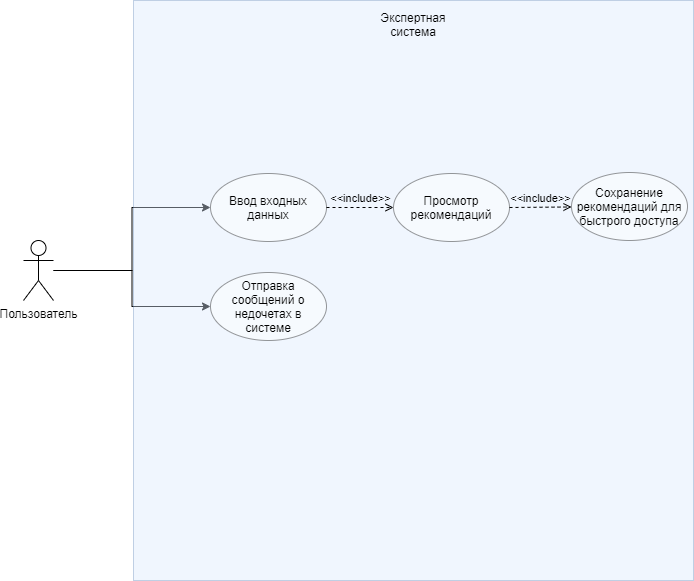

The diagram above was exported from draw.io. Its source (the exported page's mxGraphModel, read from the mxfile embedded in the PNG):
<mxGraphModel dx="1089" dy="708" grid="0" gridSize="10" guides="1" tooltips="1" connect="1" arrows="1" fold="1" page="1" pageScale="1" pageWidth="827" pageHeight="1169" math="0" shadow="0">
  <root>
    <mxCell id="0" />
    <mxCell id="1" parent="0" />
    <mxCell id="1MeQwoVF_fi-umi0X0UL-9" style="edgeStyle=orthogonalEdgeStyle;rounded=0;orthogonalLoop=1;jettySize=auto;html=1;" parent="1" source="1MeQwoVF_fi-umi0X0UL-1" target="1MeQwoVF_fi-umi0X0UL-8" edge="1">
      <mxGeometry relative="1" as="geometry" />
    </mxCell>
    <mxCell id="1MeQwoVF_fi-umi0X0UL-13" style="edgeStyle=orthogonalEdgeStyle;rounded=0;orthogonalLoop=1;jettySize=auto;html=1;" parent="1" source="1MeQwoVF_fi-umi0X0UL-1" target="1MeQwoVF_fi-umi0X0UL-12" edge="1">
      <mxGeometry relative="1" as="geometry" />
    </mxCell>
    <mxCell id="1MeQwoVF_fi-umi0X0UL-1" value="Пользователь" style="shape=umlActor;verticalLabelPosition=bottom;verticalAlign=top;html=1;outlineConnect=0;" parent="1" vertex="1">
      <mxGeometry x="100" y="320" width="30" height="60" as="geometry" />
    </mxCell>
    <mxCell id="1MeQwoVF_fi-umi0X0UL-6" value="" style="rounded=0;whiteSpace=wrap;html=1;glass=0;opacity=40;fillColor=#dae8fc;strokeColor=#6c8ebf;" parent="1" vertex="1">
      <mxGeometry x="210" y="80" width="560" height="580" as="geometry" />
    </mxCell>
    <mxCell id="1MeQwoVF_fi-umi0X0UL-7" value="Экспертная система" style="text;html=1;strokeColor=none;fillColor=none;align=center;verticalAlign=middle;whiteSpace=wrap;rounded=0;glass=0;opacity=40;" parent="1" vertex="1">
      <mxGeometry x="445" y="84" width="90" height="40" as="geometry" />
    </mxCell>
    <mxCell id="1MeQwoVF_fi-umi0X0UL-8" value="Ввод входных данных" style="ellipse;whiteSpace=wrap;html=1;rounded=1;glass=0;opacity=40;" parent="1" vertex="1">
      <mxGeometry x="287" y="253" width="116" height="68" as="geometry" />
    </mxCell>
    <mxCell id="1MeQwoVF_fi-umi0X0UL-10" value="&amp;lt;&amp;lt;include&amp;gt;&amp;gt;" style="edgeStyle=none;html=1;endArrow=open;verticalAlign=bottom;dashed=1;labelBackgroundColor=none;exitX=1;exitY=0.5;exitDx=0;exitDy=0;entryX=0;entryY=0.5;entryDx=0;entryDy=0;" parent="1" source="1MeQwoVF_fi-umi0X0UL-8" target="1MeQwoVF_fi-umi0X0UL-11" edge="1">
      <mxGeometry width="160" relative="1" as="geometry">
        <mxPoint x="332" y="355" as="sourcePoint" />
        <mxPoint x="492" y="355" as="targetPoint" />
      </mxGeometry>
    </mxCell>
    <mxCell id="1MeQwoVF_fi-umi0X0UL-11" value="Просмотр рекомендаций" style="ellipse;whiteSpace=wrap;html=1;rounded=1;glass=0;opacity=40;" parent="1" vertex="1">
      <mxGeometry x="470" y="253" width="116" height="68" as="geometry" />
    </mxCell>
    <mxCell id="1MeQwoVF_fi-umi0X0UL-12" value="Отправка сообщений о недочетах в системе" style="ellipse;whiteSpace=wrap;html=1;rounded=1;glass=0;opacity=40;" parent="1" vertex="1">
      <mxGeometry x="287" y="352" width="116" height="68" as="geometry" />
    </mxCell>
    <mxCell id="1MeQwoVF_fi-umi0X0UL-15" value="&amp;lt;&amp;lt;include&amp;gt;&amp;gt;" style="edgeStyle=none;html=1;endArrow=open;verticalAlign=bottom;dashed=1;labelBackgroundColor=none;exitX=1;exitY=0.5;exitDx=0;exitDy=0;" parent="1" source="1MeQwoVF_fi-umi0X0UL-11" target="1MeQwoVF_fi-umi0X0UL-16" edge="1">
      <mxGeometry width="160" relative="1" as="geometry">
        <mxPoint x="530" y="396" as="sourcePoint" />
        <mxPoint x="690" y="396" as="targetPoint" />
      </mxGeometry>
    </mxCell>
    <mxCell id="1MeQwoVF_fi-umi0X0UL-16" value="Сохранение рекомендаций для быстрого доступа" style="ellipse;whiteSpace=wrap;html=1;rounded=1;glass=0;opacity=40;" parent="1" vertex="1">
      <mxGeometry x="648" y="252" width="116" height="68" as="geometry" />
    </mxCell>
  </root>
</mxGraphModel>